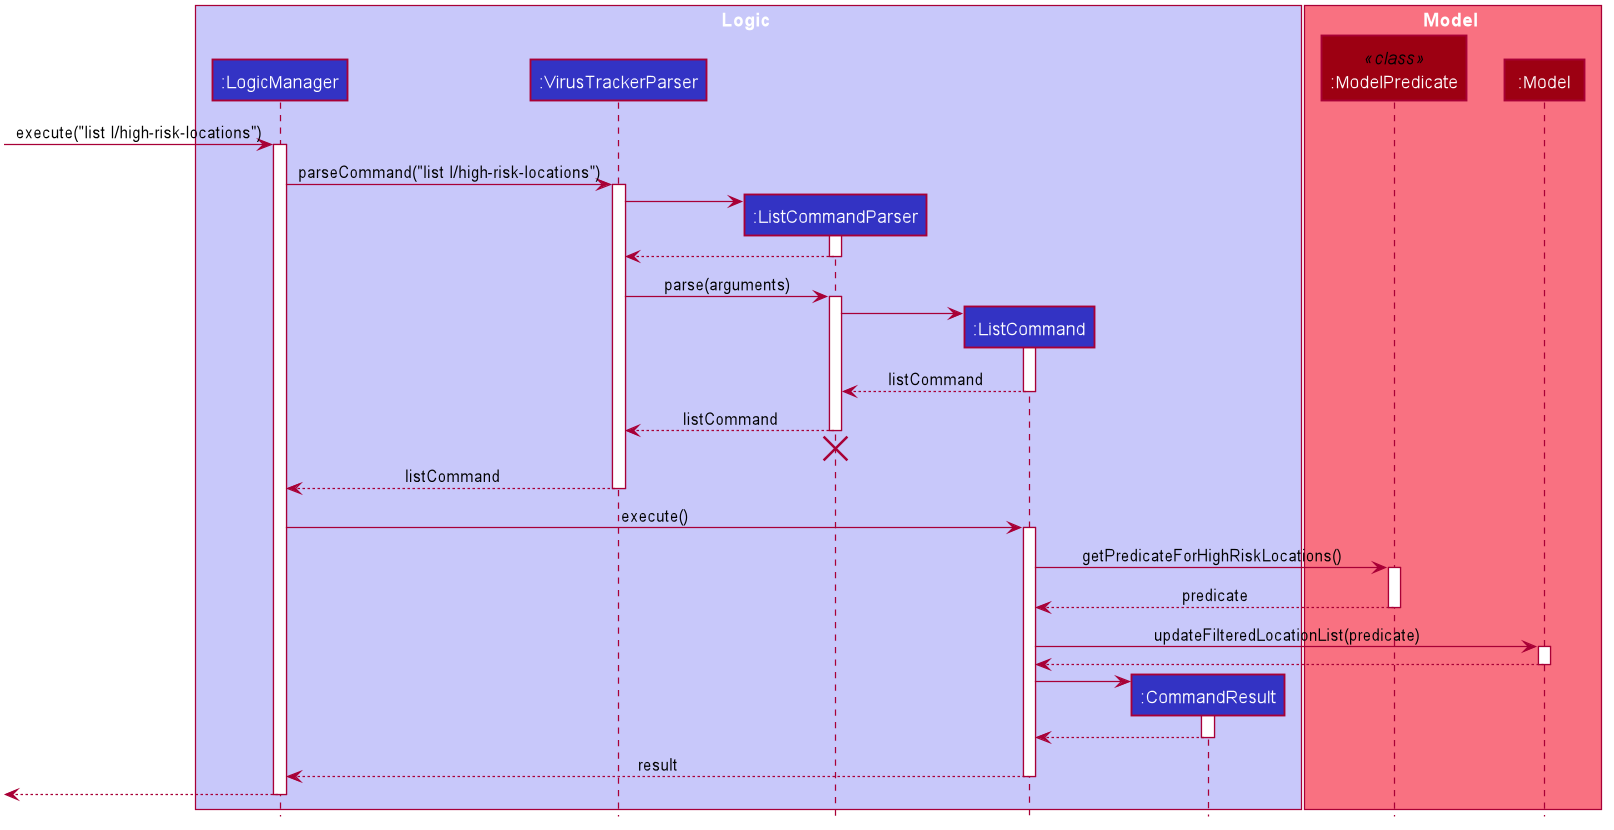

The diagram above was rendered by PlantUML. Its source (embedded in the PNG):
@startuml








skinparam BackgroundColor #FFFFFFF

skinparam Shadowing false

skinparam Class {
    FontColor #FFFFFF
    BorderThickness 1
    BorderColor #FFFFFF
    StereotypeFontColor #FFFFFF
    FontName Arial
}

skinparam Actor {
    BorderColor #000000
    Color #000000
    FontName Arial
}

skinparam Sequence {
    MessageAlign center
    BoxFontSize 15
    BoxPadding 0
    BoxFontColor #FFFFFF
    FontName Arial
}

skinparam Participant {
    FontColor #FFFFFFF
    Padding 20
}

skinparam MinClassWidth 50
skinparam ParticipantPadding 10
skinparam Shadowing false
skinparam DefaultTextAlignment center
skinparam packageStyle Rectangle

hide footbox
hide members
hide circle

box Logic #C8C8FA
participant ":LogicManager" as LogicManager #3333C4
participant ":VirusTrackerParser" as VirusTrackerParser #3333C4
participant ":ListCommandParser" as ListCommandParser #3333C4
participant ":ListCommand" as ListCommand #3333C4
participant ":CommandResult" as CommandResult #3333C4
end box

box Model #F97181
participant ":ModelPredicate" as ModelPredicate <<class>> #9D0012
participant ":Model" as Model #9D0012
end box

[-> LogicManager : execute("list l/high-risk-locations")
activate LogicManager

LogicManager -> VirusTrackerParser : parseCommand("list l/high-risk-locations")
activate VirusTrackerParser

create ListCommandParser
VirusTrackerParser -> ListCommandParser
activate ListCommandParser

ListCommandParser --> VirusTrackerParser
deactivate ListCommandParser

VirusTrackerParser -> ListCommandParser : parse(arguments)
activate ListCommandParser

create ListCommand
ListCommandParser -> ListCommand
activate ListCommand

ListCommand --> ListCommandParser : listCommand
deactivate ListCommand

ListCommandParser --> VirusTrackerParser : listCommand
deactivate ListCommandParser
ListCommandParser -[hidden]-> VirusTrackerParser
destroy ListCommandParser

VirusTrackerParser --> LogicManager : listCommand
deactivate VirusTrackerParser

LogicManager -> ListCommand : execute()
activate ListCommand

ListCommand -> ModelPredicate : getPredicateForHighRiskLocations()
activate ModelPredicate

ModelPredicate --> ListCommand : predicate
deactivate ModelPredicate

ListCommand -> Model : updateFilteredLocationList(predicate)
activate Model

Model --> ListCommand
deactivate Model

create CommandResult
ListCommand -> CommandResult
activate CommandResult

CommandResult --> ListCommand
deactivate CommandResult

ListCommand --> LogicManager : result
deactivate ListCommand

[<--LogicManager
deactivate LogicManager
@enduml